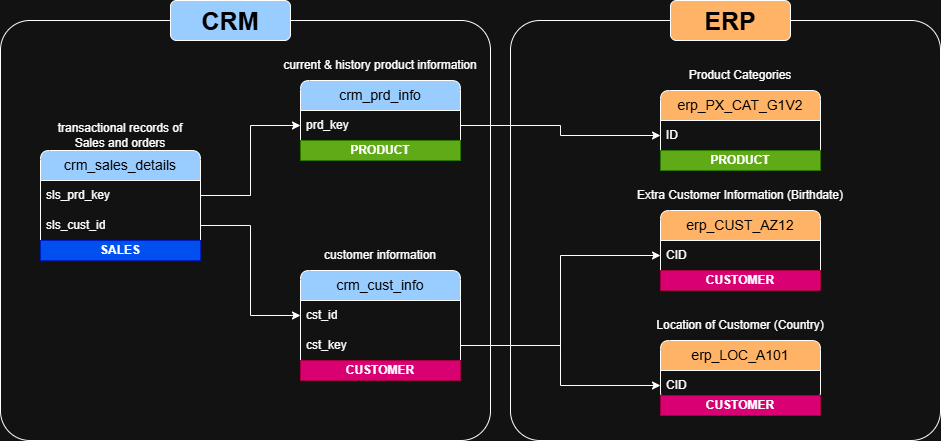

The diagram above was exported from draw.io. Its source (the exported page's mxGraphModel, read from the mxfile embedded in the PNG):
<mxGraphModel dx="1042" dy="674" grid="1" gridSize="10" guides="1" tooltips="1" connect="1" arrows="1" fold="1" page="1" pageScale="1" pageWidth="1100" pageHeight="850" math="0" shadow="0">
  <root>
    <mxCell id="0" />
    <mxCell id="1" parent="0" />
    <mxCell id="kzEtP0gKmivSJp42GZrr-25" value="" style="rounded=1;whiteSpace=wrap;html=1;arcSize=7;fillColor=none;" parent="1" vertex="1">
      <mxGeometry x="110" y="30" width="490" height="420" as="geometry" />
    </mxCell>
    <mxCell id="kzEtP0gKmivSJp42GZrr-26" value="" style="rounded=1;whiteSpace=wrap;html=1;arcSize=7;fillColor=none;" parent="1" vertex="1">
      <mxGeometry x="620" y="30" width="430" height="420" as="geometry" />
    </mxCell>
    <mxCell id="kzEtP0gKmivSJp42GZrr-1" value="crm_sales_details" style="swimlane;fontStyle=0;childLayout=stackLayout;horizontal=1;startSize=30;horizontalStack=0;resizeParent=1;resizeParentMax=0;resizeLast=0;collapsible=1;marginBottom=0;whiteSpace=wrap;html=1;rounded=1;arcSize=10;fillColor=#99CCFF;fontSize=14;fontColor=#000000;" parent="1" vertex="1">
      <mxGeometry x="150" y="160" width="160" height="110" as="geometry">
        <mxRectangle x="140" y="140" width="150" height="30" as="alternateBounds" />
      </mxGeometry>
    </mxCell>
    <mxCell id="kzEtP0gKmivSJp42GZrr-2" value="sls_prd_key" style="text;strokeColor=none;fillColor=none;align=left;verticalAlign=middle;spacingLeft=4;spacingRight=4;overflow=hidden;points=[[0,0.5],[1,0.5]];portConstraint=eastwest;rotatable=0;whiteSpace=wrap;html=1;" parent="kzEtP0gKmivSJp42GZrr-1" vertex="1">
      <mxGeometry y="30" width="160" height="30" as="geometry" />
    </mxCell>
    <mxCell id="kzEtP0gKmivSJp42GZrr-10" value="sls_cust_id" style="text;strokeColor=none;fillColor=none;align=left;verticalAlign=middle;spacingLeft=4;spacingRight=4;overflow=hidden;points=[[0,0.5],[1,0.5]];portConstraint=eastwest;rotatable=0;whiteSpace=wrap;html=1;" parent="kzEtP0gKmivSJp42GZrr-1" vertex="1">
      <mxGeometry y="60" width="160" height="30" as="geometry" />
    </mxCell>
    <mxCell id="zxlQ8VHbIsYDqXDVM84b-11" value="&lt;b&gt;SALES&lt;/b&gt;" style="text;strokeColor=#001DBC;fillColor=#0050ef;align=center;verticalAlign=middle;spacingLeft=4;spacingRight=4;overflow=hidden;points=[[0,0.5],[1,0.5]];portConstraint=eastwest;rotatable=0;whiteSpace=wrap;html=1;fontColor=#ffffff;" parent="kzEtP0gKmivSJp42GZrr-1" vertex="1">
      <mxGeometry y="90" width="160" height="20" as="geometry" />
    </mxCell>
    <mxCell id="kzEtP0gKmivSJp42GZrr-6" value="crm_cust_info" style="swimlane;fontStyle=0;childLayout=stackLayout;horizontal=1;startSize=30;horizontalStack=0;resizeParent=1;resizeParentMax=0;resizeLast=0;collapsible=1;marginBottom=0;whiteSpace=wrap;html=1;rounded=1;arcSize=10;fillColor=#99CCFF;fontSize=14;fontColor=#000000;" parent="1" vertex="1">
      <mxGeometry x="410" y="280" width="160" height="110" as="geometry">
        <mxRectangle x="140" y="140" width="150" height="30" as="alternateBounds" />
      </mxGeometry>
    </mxCell>
    <mxCell id="kzEtP0gKmivSJp42GZrr-7" value="cst_id" style="text;strokeColor=none;fillColor=none;align=left;verticalAlign=middle;spacingLeft=4;spacingRight=4;overflow=hidden;points=[[0,0.5],[1,0.5]];portConstraint=eastwest;rotatable=0;whiteSpace=wrap;html=1;" parent="kzEtP0gKmivSJp42GZrr-6" vertex="1">
      <mxGeometry y="30" width="160" height="30" as="geometry" />
    </mxCell>
    <mxCell id="kzEtP0gKmivSJp42GZrr-13" value="cst_key" style="text;strokeColor=none;fillColor=none;align=left;verticalAlign=middle;spacingLeft=4;spacingRight=4;overflow=hidden;points=[[0,0.5],[1,0.5]];portConstraint=eastwest;rotatable=0;whiteSpace=wrap;html=1;" parent="kzEtP0gKmivSJp42GZrr-6" vertex="1">
      <mxGeometry y="60" width="160" height="30" as="geometry" />
    </mxCell>
    <mxCell id="zxlQ8VHbIsYDqXDVM84b-14" value="&lt;b&gt;CUSTOMER&lt;/b&gt;" style="text;html=1;strokeColor=#A50040;fillColor=#d80073;align=center;verticalAlign=middle;whiteSpace=wrap;overflow=hidden;fontFamily=Helvetica;fontSize=12;fontColor=#ffffff;" parent="kzEtP0gKmivSJp42GZrr-6" vertex="1">
      <mxGeometry y="90" width="160" height="20" as="geometry" />
    </mxCell>
    <mxCell id="kzEtP0gKmivSJp42GZrr-8" value="crm_prd_info" style="swimlane;fontStyle=0;childLayout=stackLayout;horizontal=1;startSize=30;horizontalStack=0;resizeParent=1;resizeParentMax=0;resizeLast=0;collapsible=1;marginBottom=0;whiteSpace=wrap;html=1;rounded=1;arcSize=10;fillColor=#99CCFF;fontSize=14;fontColor=#000000;" parent="1" vertex="1">
      <mxGeometry x="410" y="90" width="160" height="80" as="geometry">
        <mxRectangle x="140" y="140" width="150" height="30" as="alternateBounds" />
      </mxGeometry>
    </mxCell>
    <mxCell id="kzEtP0gKmivSJp42GZrr-9" value="prd_key" style="text;strokeColor=none;fillColor=none;align=left;verticalAlign=middle;spacingLeft=4;spacingRight=4;overflow=hidden;points=[[0,0.5],[1,0.5]];portConstraint=eastwest;rotatable=0;whiteSpace=wrap;html=1;" parent="kzEtP0gKmivSJp42GZrr-8" vertex="1">
      <mxGeometry y="30" width="160" height="30" as="geometry" />
    </mxCell>
    <mxCell id="zxlQ8VHbIsYDqXDVM84b-2" value="&lt;b&gt;PRODUCT&lt;/b&gt;" style="text;strokeColor=#2D7600;fillColor=#60a917;align=center;verticalAlign=middle;spacingLeft=4;spacingRight=4;overflow=hidden;points=[[0,0.5],[1,0.5]];portConstraint=eastwest;rotatable=0;whiteSpace=wrap;html=1;fontColor=#ffffff;" parent="kzEtP0gKmivSJp42GZrr-8" vertex="1">
      <mxGeometry y="60" width="160" height="20" as="geometry" />
    </mxCell>
    <mxCell id="kzEtP0gKmivSJp42GZrr-11" style="edgeStyle=orthogonalEdgeStyle;rounded=0;orthogonalLoop=1;jettySize=auto;html=1;entryX=0;entryY=0.5;entryDx=0;entryDy=0;" parent="1" source="kzEtP0gKmivSJp42GZrr-10" target="kzEtP0gKmivSJp42GZrr-7" edge="1">
      <mxGeometry relative="1" as="geometry" />
    </mxCell>
    <mxCell id="kzEtP0gKmivSJp42GZrr-12" style="edgeStyle=orthogonalEdgeStyle;rounded=0;orthogonalLoop=1;jettySize=auto;html=1;entryX=0;entryY=0.5;entryDx=0;entryDy=0;" parent="1" source="kzEtP0gKmivSJp42GZrr-2" target="kzEtP0gKmivSJp42GZrr-9" edge="1">
      <mxGeometry relative="1" as="geometry" />
    </mxCell>
    <mxCell id="kzEtP0gKmivSJp42GZrr-14" value="erp_CUST_AZ12" style="swimlane;fontStyle=0;childLayout=stackLayout;horizontal=1;startSize=30;horizontalStack=0;resizeParent=1;resizeParentMax=0;resizeLast=0;collapsible=1;marginBottom=0;whiteSpace=wrap;html=1;rounded=1;arcSize=10;fillColor=#FFB366;fontSize=14;fontColor=#000000;" parent="1" vertex="1">
      <mxGeometry x="770" y="220" width="160" height="80" as="geometry">
        <mxRectangle x="140" y="140" width="150" height="30" as="alternateBounds" />
      </mxGeometry>
    </mxCell>
    <mxCell id="kzEtP0gKmivSJp42GZrr-15" value="CID" style="text;strokeColor=none;fillColor=none;align=left;verticalAlign=middle;spacingLeft=4;spacingRight=4;overflow=hidden;points=[[0,0.5],[1,0.5]];portConstraint=eastwest;rotatable=0;whiteSpace=wrap;html=1;" parent="kzEtP0gKmivSJp42GZrr-14" vertex="1">
      <mxGeometry y="30" width="160" height="30" as="geometry" />
    </mxCell>
    <mxCell id="zxlQ8VHbIsYDqXDVM84b-15" value="&lt;b&gt;CUSTOMER&lt;/b&gt;" style="text;html=1;strokeColor=#A50040;fillColor=#d80073;align=center;verticalAlign=middle;whiteSpace=wrap;overflow=hidden;fontFamily=Helvetica;fontSize=12;fontColor=#ffffff;" parent="kzEtP0gKmivSJp42GZrr-14" vertex="1">
      <mxGeometry y="60" width="160" height="20" as="geometry" />
    </mxCell>
    <mxCell id="kzEtP0gKmivSJp42GZrr-16" style="edgeStyle=orthogonalEdgeStyle;rounded=0;orthogonalLoop=1;jettySize=auto;html=1;entryX=0;entryY=0.5;entryDx=0;entryDy=0;" parent="1" source="kzEtP0gKmivSJp42GZrr-13" target="kzEtP0gKmivSJp42GZrr-15" edge="1">
      <mxGeometry relative="1" as="geometry" />
    </mxCell>
    <mxCell id="kzEtP0gKmivSJp42GZrr-17" value="erp_LOC_A101" style="swimlane;fontStyle=0;childLayout=stackLayout;horizontal=1;startSize=30;horizontalStack=0;resizeParent=1;resizeParentMax=0;resizeLast=0;collapsible=1;marginBottom=0;whiteSpace=wrap;html=1;rounded=1;arcSize=10;fillColor=#FFB366;fontSize=14;fontColor=#000000;" parent="1" vertex="1">
      <mxGeometry x="770" y="350" width="160" height="60" as="geometry">
        <mxRectangle x="140" y="140" width="150" height="30" as="alternateBounds" />
      </mxGeometry>
    </mxCell>
    <mxCell id="kzEtP0gKmivSJp42GZrr-18" value="CID" style="text;strokeColor=none;fillColor=none;align=left;verticalAlign=middle;spacingLeft=4;spacingRight=4;overflow=hidden;points=[[0,0.5],[1,0.5]];portConstraint=eastwest;rotatable=0;whiteSpace=wrap;html=1;" parent="kzEtP0gKmivSJp42GZrr-17" vertex="1">
      <mxGeometry y="30" width="160" height="30" as="geometry" />
    </mxCell>
    <mxCell id="kzEtP0gKmivSJp42GZrr-19" value="erp_PX_CAT_G1V2" style="swimlane;fontStyle=0;childLayout=stackLayout;horizontal=1;startSize=30;horizontalStack=0;resizeParent=1;resizeParentMax=0;resizeLast=0;collapsible=1;marginBottom=0;whiteSpace=wrap;html=1;rounded=1;arcSize=10;fillColor=#FFB366;fontSize=14;fontColor=#000000;" parent="1" vertex="1">
      <mxGeometry x="770" y="100" width="160" height="80" as="geometry">
        <mxRectangle x="140" y="140" width="150" height="30" as="alternateBounds" />
      </mxGeometry>
    </mxCell>
    <mxCell id="kzEtP0gKmivSJp42GZrr-20" value="ID" style="text;strokeColor=none;fillColor=none;align=left;verticalAlign=middle;spacingLeft=4;spacingRight=4;overflow=hidden;points=[[0,0.5],[1,0.5]];portConstraint=eastwest;rotatable=0;whiteSpace=wrap;html=1;" parent="kzEtP0gKmivSJp42GZrr-19" vertex="1">
      <mxGeometry y="30" width="160" height="30" as="geometry" />
    </mxCell>
    <mxCell id="zxlQ8VHbIsYDqXDVM84b-6" value="&lt;b&gt;PRODUCT&lt;/b&gt;" style="text;strokeColor=#2D7600;fillColor=#60a917;align=center;verticalAlign=middle;spacingLeft=4;spacingRight=4;overflow=hidden;points=[[0,0.5],[1,0.5]];portConstraint=eastwest;rotatable=0;whiteSpace=wrap;html=1;fontColor=#ffffff;" parent="kzEtP0gKmivSJp42GZrr-19" vertex="1">
      <mxGeometry y="60" width="160" height="20" as="geometry" />
    </mxCell>
    <mxCell id="kzEtP0gKmivSJp42GZrr-23" style="edgeStyle=orthogonalEdgeStyle;rounded=0;orthogonalLoop=1;jettySize=auto;html=1;entryX=0;entryY=0.5;entryDx=0;entryDy=0;" parent="1" source="kzEtP0gKmivSJp42GZrr-9" target="kzEtP0gKmivSJp42GZrr-20" edge="1">
      <mxGeometry relative="1" as="geometry" />
    </mxCell>
    <mxCell id="kzEtP0gKmivSJp42GZrr-24" style="edgeStyle=orthogonalEdgeStyle;rounded=0;orthogonalLoop=1;jettySize=auto;html=1;entryX=0;entryY=0.5;entryDx=0;entryDy=0;" parent="1" source="kzEtP0gKmivSJp42GZrr-13" target="kzEtP0gKmivSJp42GZrr-18" edge="1">
      <mxGeometry relative="1" as="geometry" />
    </mxCell>
    <mxCell id="kzEtP0gKmivSJp42GZrr-27" value="CRM" style="rounded=1;whiteSpace=wrap;html=1;fillColor=#99CCFF;fontColor=#000000;fontSize=25;fontStyle=1" parent="1" vertex="1">
      <mxGeometry x="280" y="10" width="120" height="40" as="geometry" />
    </mxCell>
    <mxCell id="kzEtP0gKmivSJp42GZrr-28" value="ERP" style="rounded=1;whiteSpace=wrap;html=1;fillColor=#FFB366;fontColor=#000000;fontSize=25;fontStyle=1" parent="1" vertex="1">
      <mxGeometry x="780" y="10" width="120" height="40" as="geometry" />
    </mxCell>
    <mxCell id="kzEtP0gKmivSJp42GZrr-29" value="transactional records of Sales and orders" style="text;html=1;align=center;verticalAlign=middle;whiteSpace=wrap;rounded=0;" parent="1" vertex="1">
      <mxGeometry x="160" y="130" width="140" height="30" as="geometry" />
    </mxCell>
    <mxCell id="kzEtP0gKmivSJp42GZrr-30" value="current &amp;amp; history product information" style="text;html=1;align=center;verticalAlign=middle;whiteSpace=wrap;rounded=0;" parent="1" vertex="1">
      <mxGeometry x="380" y="60" width="220" height="30" as="geometry" />
    </mxCell>
    <mxCell id="kzEtP0gKmivSJp42GZrr-31" value="customer information" style="text;html=1;align=center;verticalAlign=middle;whiteSpace=wrap;rounded=0;" parent="1" vertex="1">
      <mxGeometry x="420" y="250" width="140" height="30" as="geometry" />
    </mxCell>
    <mxCell id="kzEtP0gKmivSJp42GZrr-32" value="Product Categories" style="text;html=1;align=center;verticalAlign=middle;whiteSpace=wrap;rounded=0;" parent="1" vertex="1">
      <mxGeometry x="740" y="70" width="220" height="30" as="geometry" />
    </mxCell>
    <mxCell id="kzEtP0gKmivSJp42GZrr-33" value="Extra Customer Information (Birthdate)" style="text;html=1;align=center;verticalAlign=middle;whiteSpace=wrap;rounded=0;" parent="1" vertex="1">
      <mxGeometry x="740" y="190" width="220" height="30" as="geometry" />
    </mxCell>
    <mxCell id="kzEtP0gKmivSJp42GZrr-34" value="Location of Customer (Country)" style="text;html=1;align=center;verticalAlign=middle;whiteSpace=wrap;rounded=0;" parent="1" vertex="1">
      <mxGeometry x="740" y="320" width="220" height="30" as="geometry" />
    </mxCell>
    <mxCell id="zxlQ8VHbIsYDqXDVM84b-16" value="&lt;b&gt;CUSTOMER&lt;/b&gt;" style="text;html=1;strokeColor=#A50040;fillColor=#d80073;align=center;verticalAlign=middle;whiteSpace=wrap;overflow=hidden;fontFamily=Helvetica;fontSize=12;fontColor=#ffffff;" parent="1" vertex="1">
      <mxGeometry x="770" y="405" width="160" height="20" as="geometry" />
    </mxCell>
  </root>
</mxGraphModel>